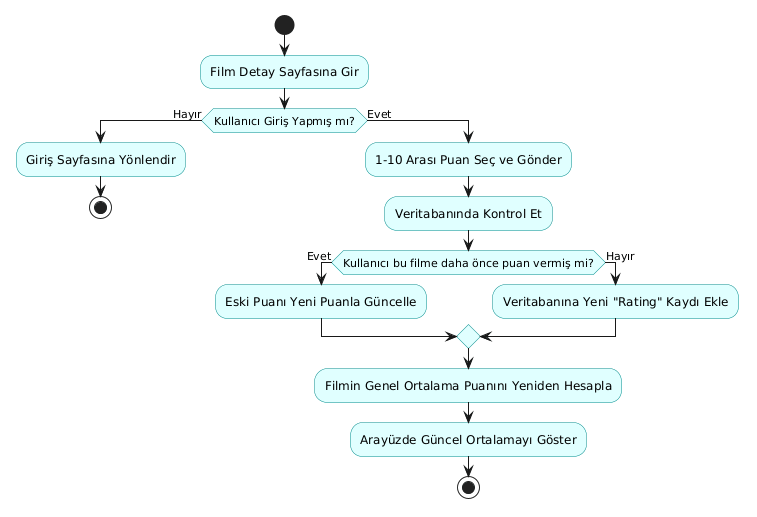

The diagram above was rendered by PlantUML. Its source (embedded in the PNG):
@startuml
skinparam activity {
  BackgroundColor LightCyan
  BorderColor DarkCyan
}

start
:Film Detay Sayfasına Gir;
if (Kullanıcı Giriş Yapmış mı?) then (Hayır)
  :Giriş Sayfasına Yönlendir;
  stop
else (Evet)
  :1-10 Arası Puan Seç ve Gönder;
  :Veritabanında Kontrol Et;
  if (Kullanıcı bu filme daha önce puan vermiş mi?) then (Evet)
    :Eski Puanı Yeni Puanla Güncelle;
  else (Hayır)
    :Veritabanına Yeni "Rating" Kaydı Ekle;
  endif
  :Filmin Genel Ortalama Puanını Yeniden Hesapla;
  :Arayüzde Güncel Ortalamayı Göster;
  stop
endif
@enduml